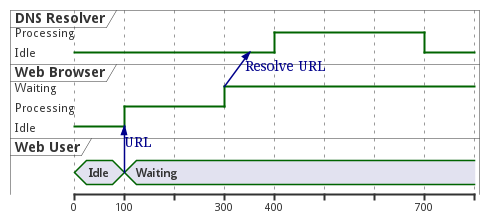

The diagram above was rendered by PlantUML. Its source (embedded in the PNG):
@startuml
robust "DNS Resolver" as DNS
robust "Web Browser" as WB
concise "Web User" as WU

@0
WU is Idle
WB is Idle
DNS is Idle

@+100
WU -> WB : URL
WU is Waiting
WB is Processing

@+200
WB is Waiting
WB -> DNS@+50 : Resolve URL

@+100
DNS is Processing

@+300
DNS is Idle
@enduml